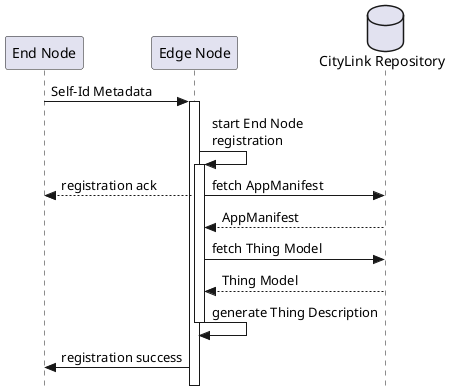

The diagram above was rendered by PlantUML. Its source (embedded in the PNG):
@startuml
!pragma teoz true
skinparam style strictuml

participant "End Node" as endNode
participant "Edge Node" as edgeNode
database "CityLink Repository" as cloud

endNode -> edgeNode : Self-Id Metadata

activate edgeNode
edgeNode -> edgeNode : start End Node\nregistration

activate edgeNode
edgeNode --> endNode : registration ack 
& edgeNode -> cloud : fetch AppManifest
cloud --> edgeNode: AppManifest

edgeNode -> cloud: fetch Thing Model
cloud --> edgeNode: Thing Model

edgeNode -> edgeNode : generate Thing Description
deactivate edgeNode

edgeNode -> endNode: registration success
@enduml